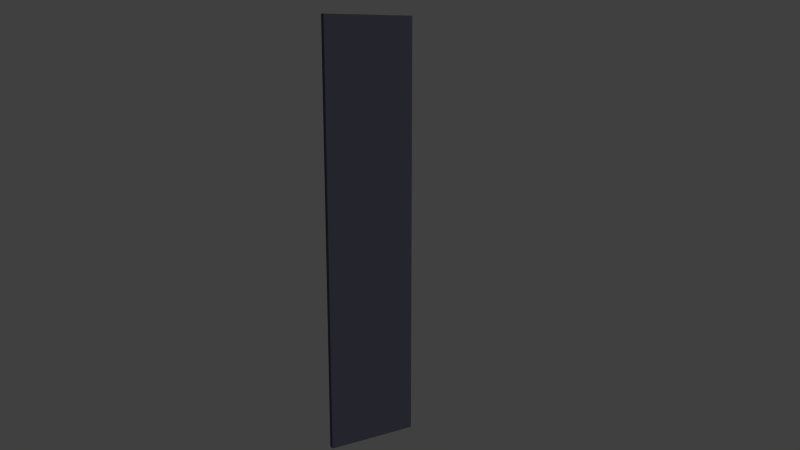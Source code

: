 # Source: anta_grande_sinistra.blend  (saved by Blender 2.58.1; exported with 4.5.12 LTS)
import bpy
from mathutils import Matrix  # noqa: F401  (used for matrix-valued properties, if any)

bpy.ops.wm.read_factory_settings(use_empty=True)
scene = bpy.context.scene
scene.name = 'Scene'

# ---- collections
col_collection_1 = bpy.data.collections.new('Collection 1'); scene.collection.children.link(col_collection_1)

# ---- materials (node trees are filled in below, after node groups)
mat_principale = bpy.data.materials.new('Principale')
mat_principale.alpha_threshold = 0.0
mat_principale.use_transparent_shadow = False
mat_principale.diffuse_color = (0.07658, 0.07658, 0.1062, 1.0)
mat_principale.roughness = 0.5
mat_principale.line_color = (0.0, 0.0, 0.0, 1.0)
mat_nero = bpy.data.materials.new('nero')
mat_nero.alpha_threshold = 0.0
mat_nero.use_transparent_shadow = False
mat_nero.diffuse_color = (0.006369, 0.006369, 0.006369, 1.0)
mat_nero.roughness = 0.5
mat_nero.line_color = (0.0, 0.0, 0.0, 1.0)
mat_maniglione = bpy.data.materials.new('Maniglione')
mat_maniglione.alpha_threshold = 0.0
mat_maniglione.use_transparent_shadow = False
mat_maniglione.diffuse_color = (0.8, 0.0, 0.0, 1.0)
mat_maniglione.specular_color = (1.0, 0.009182, 0.0)
mat_maniglione.roughness = 0.5
mat_maniglione.specular_intensity = 0.2
mat_maniglione.line_color = (0.0, 0.0, 0.0, 1.0)
mat_maniglia = bpy.data.materials.new('Maniglia')
mat_maniglia.alpha_threshold = 0.0
mat_maniglia.use_transparent_shadow = False
mat_maniglia.diffuse_color = (0.5173, 0.5173, 0.5173, 1.0)
mat_maniglia.roughness = 0.5
mat_maniglia.line_color = (0.0, 0.0, 0.0, 1.0)

# ---- material node trees

# ---- world
world_world = bpy.data.worlds.new('World'); scene.world = world_world
world_world.color = (0.05088, 0.05088, 0.05088)
world_world.use_sun_shadow = False
world_world.sun_shadow_jitter_overblur = 0.0
world_world.cycles.sampling_method = 'MANUAL'
world_world.cycles.sample_map_resolution = 256

# ---- cameras
cam_camera = bpy.data.cameras.new('Camera')
cam_camera.clip_end = 1e+06
cam_camera.lens = 35.0
cam_camera.ortho_scale = 7.314
cam_camera.dof.focus_distance = 0.0
cam_camera.dof.aperture_fstop = 128.0

# ---- lights
light_lamp = bpy.data.lights.new('Lamp', 'SUN')
light_lamp.transmission_factor = 0.0
light_lamp.cutoff_distance = 30.0
light_lamp.angle = 1.571
light_lamp.energy = 1.0
light_lamp.shadow_buffer_clip_start = 1.001
light_lamp.shadow_soft_size = 1.0
light_lamp.shadow_cascade_max_distance = 1000.0
light_lamp.cycles.use_multiple_importance_sampling = False

# ---- meshes
me_cube_001 = bpy.data.meshes.new('Cube.001')
me_cube_001.from_pydata([(1.0, 25.0, -115.0), (4.0, 25.0, -115.0), (1.0, 25.0, 115.0), (4.0, 25.0, 115.0), (1.0, 25.0, -15.0), (4.0, 25.0, -15.0), (1.0, 25.0, -20.0), (4.0, 25.0, -20.0), (1.0, -23.0, -115.0), (4.0, -23.0, -115.0), (1.0, -23.0, 115.0), (4.0, -23.0, 115.0), (1.0, -23.0, -15.0), (4.0, -23.0, -15.0), (1.0, -23.0, -20.0), (4.0, -23.0, -20.0), (1.0, -21.0, -115.0), (4.0, -21.0, -115.0), (1.0, -21.0, 115.0), (4.0, -21.0, 115.0), (1.0, -21.0, -15.0), (4.0, -21.0, -15.0), (1.0, -21.0, -20.0), (4.0, -21.0, -20.0), (-1.0, -21.0, -20.0), (-1.0, -21.0, -15.0), (-1.0, -21.0, 115.0), (-1.0, -21.0, -115.0), (-1.0, -23.0, -20.0), (-1.0, -23.0, -15.0), (-1.0, -23.0, 115.0), (-1.0, -23.0, -115.0), (-1.0, 25.0, -20.0), (-1.0, 25.0, -15.0), (-4.0, 23.91, -15.12), (-4.0, 23.91, -19.88), (-4.0, -17.69, -15.12), (-4.0, -17.69, -19.88), (1.0, -25.0, -115.0), (4.0, -25.0, -115.0), (1.0, -25.0, 115.0), (4.0, -25.0, 115.0), (1.0, -25.0, -15.0), (4.0, -25.0, -15.0), (1.0, -25.0, -20.0), (4.0, -25.0, -20.0)], [], [(2, 4, 5, 3), (4, 6, 7, 5), (6, 0, 1, 7), (0, 16, 17, 1), (16, 8, 9, 17), (3, 19, 18, 2), (19, 11, 10, 18), (2, 18, 20, 4), (5, 21, 19, 3), (21, 13, 11, 19), (16, 0, 6, 22), (7, 23, 21, 5), (23, 15, 13, 21), (1, 17, 23, 7), (17, 9, 15, 23), (16, 22, 24, 27), (20, 18, 26, 25), (18, 10, 30, 26), (8, 16, 27, 31), (12, 14, 28, 29), (14, 8, 31, 28), (10, 12, 29, 30), (26, 30, 29, 25), (24, 28, 31, 27), (25, 29, 28, 24), (22, 6, 32, 24), (4, 20, 25, 33), (6, 4, 33, 32), (24, 32, 35, 37), (33, 25, 36, 34), (32, 33, 34, 35), (25, 24, 37, 36), (34, 36, 37, 35), (8, 38, 39, 9), (11, 41, 40, 10), (10, 40, 42, 12), (13, 43, 41, 11), (14, 44, 38, 8), (12, 42, 44, 14), (15, 45, 43, 13), (9, 39, 45, 15), (43, 45, 44, 42), (45, 39, 38, 44), (41, 43, 42, 40)])
me_cube_001.polygons.foreach_set('material_index', [0, 0, 0, 0, 0, 0, 0, 0, 0, 0, 0, 0, 0, 0, 0, 1, 1, 1, 1, 1, 1, 1, 1, 1, 1, 1, 1, 1, 2, 2, 1, 1, 2, 0, 0, 0, 0, 0, 0, 0, 0, 0, 0, 0])
me_cube_001.materials.append(mat_principale)
me_cube_001.materials.append(mat_nero)
me_cube_001.materials.append(mat_maniglione)
me_cube_001.materials.append(mat_maniglia)
me_cube_001.use_remesh_preserve_volume = False
me_cube_001.use_remesh_preserve_attributes = False
me_cube_001.use_mirror_vertex_groups = False
me_cube_001.update()

# ---- objects
ob_cube = bpy.data.objects.new('Cube', me_cube_001)
ob_lamp = bpy.data.objects.new('Lamp', light_lamp)
ob_camera = bpy.data.objects.new('Camera', cam_camera)

# ---- transforms, parenting, visibility, modifiers, constraints
ob_cube.location = (2.5, 1.715, 115.0)
ob_cube.lineart.crease_threshold = 0.0
_vg = ob_cube.vertex_groups.new(name='Maniglione')
_vg = ob_cube.vertex_groups.new(name='Bordino nero')
_vg = ob_cube.vertex_groups.new(name='Maniglia')
ob_lamp.location = (190.9, 42.48, 265.9)
ob_lamp.rotation_euler = (0.6503, 0.05522, 1.866)
ob_lamp.lock_rotations_4d = False
ob_lamp.empty_display_type = 'ARROWS'
ob_lamp.color = (0.0, 0.0, 0.0, 0.0)
ob_lamp.lineart.crease_threshold = 0.0
ob_camera.location = (360.5, -187.0, 213.0)
ob_camera.rotation_euler = (1.349, -1.15e-05, 1.043)
ob_camera.scale = (1.0, 1.0, 1.0)
ob_camera.lock_rotations_4d = False
ob_camera.empty_display_type = 'ARROWS'
ob_camera.color = (0.0, 0.0, 0.0, 0.0)
ob_camera.display_type = 'WIRE'
ob_camera.lineart.crease_threshold = 0.0

# ---- collection membership
col_collection_1.objects.link(ob_cube)
col_collection_1.objects.link(ob_lamp)
col_collection_1.objects.link(ob_camera)

# ---- scene / render settings (as saved in the file)
scene.camera = ob_camera
scene.frame_start = 1; scene.frame_end = 250; scene.frame_set(250)
scene.render.engine = 'BLENDER_EEVEE_NEXT'
scene.render.image_settings.color_mode = 'RGB'
scene.render.image_settings.compression = 90
scene.render.resolution_percentage = 50
scene.render.dither_intensity = 0.0
scene.render.bake_margin = 2
scene.render.bake_bias = 0.0
scene.cycles.use_denoising = False
scene.cycles.samples = 10
scene.cycles.sampling_pattern = 'TABULATED_SOBOL'
scene.cycles.light_sampling_threshold = 0.0
scene.cycles.use_adaptive_sampling = False
scene.cycles.use_light_tree = False
scene.cycles.blur_glossy = 0.0
scene.cycles.volume_bounces = 1
scene.cycles.pixel_filter_type = 'GAUSSIAN'
scene.cycles.sample_clamp_indirect = 0.0
scene.view_settings.view_transform = 'Standard'
bpy.context.view_layer.update()
